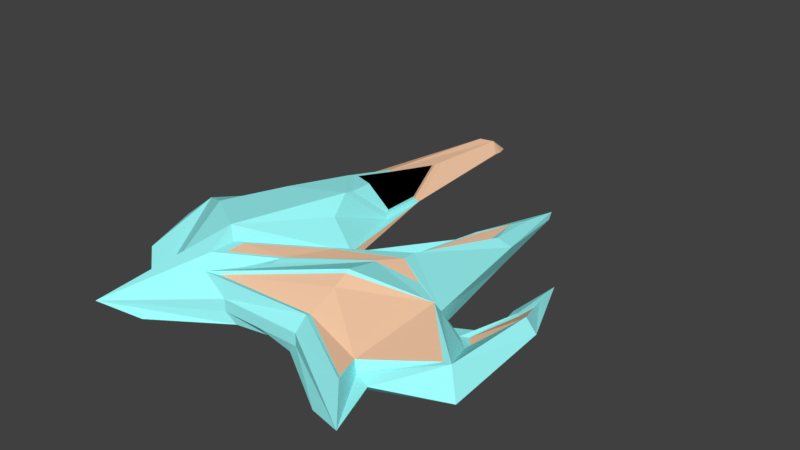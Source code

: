 # Source: Cadarache_DiamondMII.blend  (saved by Blender 2.79.7; exported with 4.5.12 LTS)
import bpy
from mathutils import Matrix  # noqa: F401  (used for matrix-valued properties, if any)

bpy.ops.wm.read_factory_settings(use_empty=True)
scene = bpy.context.scene
scene.name = 'Scene'

# ---- collections
col_collection_1 = bpy.data.collections.new('Collection 1'); scene.collection.children.link(col_collection_1)
col_gem = bpy.data.collections.new('gem')  # instanced only; not linked into the scene

# ---- materials (node trees are filled in below, after node groups)
mat_blue = bpy.data.materials.new('blue')
mat_blue.alpha_threshold = 0.0
mat_blue.use_transparent_shadow = False
mat_blue.diffuse_color = (0.3482, 1.0, 1.0, 1.0)
mat_blue.specular_color = (1.0, 0.002121, 0.2808)
mat_blue.roughness = 0.5
mat_blue.specular_intensity = 1.0
mat_orange = bpy.data.materials.new('orange')
mat_orange.alpha_threshold = 0.0
mat_orange.use_transparent_shadow = False
mat_orange.diffuse_color = (1.0, 0.6335, 0.4092, 1.0)
mat_orange.specular_color = (0.09349, 1.0, 0.1231)
mat_orange.roughness = 0.5
mat_orange.specular_intensity = 1.0
mat_material_001 = bpy.data.materials.new('Material.001')
mat_material_001.alpha_threshold = 0.0
mat_material_001.use_transparent_shadow = False
mat_material_001.diffuse_color = (0.0, 0.0, 0.0, 1.0)
mat_material_001.roughness = 0.5
mat_material_001.specular_intensity = 0.5308

# ---- material node trees

# ---- world
world_world = bpy.data.worlds.new('World'); scene.world = world_world
world_world.color = (0.05088, 0.05088, 0.05088)
world_world.use_sun_shadow = False
world_world.sun_shadow_jitter_overblur = 0.0

# ---- meshes
me_cube_001 = bpy.data.meshes.new('Cube.001')
me_cube_001.from_pydata([(-2.027, -0.4904, 0.1477), (-2.001, -1.354, 0.1477), (1.195, -1.741, 0.1801), (1.308, -2.08, 0.3483), (1.598, -0.7518, 0.1004), (0.4692, -1.739, 0.1477), (-1.569, 0.0119, 0.1477), (-0.8596, -1.516, 0.5445), (-0.2245, -0.1319, 0.1477), (-0.4535, -1.739, 0.1477), (0.007877, -1.739, 0.1477), (-2.027, -0.4904, 0.3842), (-1.545, 0.0119, 0.3842), (0.6517, 2.142, 0.05368), (-0.8567, -1.234, 0.5473), (-0.7402, 1.921, 0.3492), (-0.654, 0.1656, 0.6184), (-0.1574, -0.5391, 0.4263), (-0.3479, -1.103, 0.4803), (0.4991, -1.621, 0.4338), (0.2946, -0.5341, 0.4197), (-1.45, -0.04005, 0.0166), (-1.871, -0.5143, 0.0166), (-2.168, -0.8751, 0.0166), (-2.29, -0.6123, 0.1477), (1.275, -1.689, 0.0166), (1.108, -2.198, 0.0166), (0.7229, -1.311, 0.0166), (1.98, -1.375, 0.0166), (0.3434, -1.695, 0.0166), (0.6877, 2.037, 0.01048), (-0.8828, 0.0181, 0.01793), (-0.6741, -0.1953, 0.01793), (-1.12, -2.198, 0.0166), (-0.2064, -0.3751, 0.0166), (-0.008407, -1.634, 0.0166), (-0.3597, -1.695, 0.0166), (1.143, -0.4853, 0.0166), (-0.2916, -1.096, 0.0166), (0.9307, 0.941, 0.1967), (0.3755, 1.079, 0.07255), (0.906, 0.7716, 0.01353), (0.5264, 0.7511, 0.09824), (-1.205, 0.8794, 0.3601), (-0.6547, 0.5385, 0.5914), (-0.6368, 0.7294, 0.5507), (-0.5285, 1.23, 0.1568), (-0.9162, 0.6188, -0.001204), (-0.6944, 0.5192, 0.03265), (-0.5654, -0.1041, 0.4667), (-0.5446, -0.1785, 0.01793), (-0.4921, 0.6269, 0.184), (-1.39, -1.876, 0.0166), (-1.237, -0.1041, 0.6145), (-1.487, -0.8295, 0.6377), (-1.166, -0.01097, 0.01793), (-1.171, -0.3548, 0.0166), (-1.132, 0.5678, -0.0341), (-0.9701, 1.264, 0.4077), (-1.021, 0.5941, 0.5574), (0.439, -0.03486, 0.3689), (1.395, -0.5527, 0.04671), (-0.9462, -1.169, 0.677), (-0.2245, -0.2305, 0.2279), (0.4427, -1.001, 0.6081), (-0.7244, -1.715, 0.4704), (0.08409, 0.04977, 0.1064), (0.2551, 0.05499, 0.2211), (0.4546, 0.965, 0.2021), (0.7615, 0.9272, 0.2568), (0.6723, 1.625, 0.1553), (1.367, -1.797, 0.1477), (1.568, -2.399, 0.1477), (0.4692, -1.739, 0.2829), (-0.4535, -1.739, 0.2829), (0.3869, -0.5532, 0.474), (-0.3475, -1.223, 0.4744), (-1.546, -2.399, 0.1477), (-1.217, 1.172, 0.134), (1.693, -0.05838, 0.1768), (1.649, 0.3901, 0.08666), (1.908, -0.2495, 0.3151), (1.56, -0.2555, 0.01065), (1.212, -0.5972, 0.2644), (1.852, -1.276, 0.3156), (1.542, 0.8195, 0.007989), (2.061, -0.3059, 0.2177), (1.589, 0.03019, 0.1187), (0.1949, 0.2269, 0.1388), (0.3195, 0.2307, 0.2167), (0.4647, 0.8933, 0.2028), (0.6882, 0.8658, 0.2136), (0.6232, 1.374, 0.1916), (1.73, -0.09553, 0.1773), (1.871, -0.2326, 0.2744), (1.479, -0.5252, 0.04965), (1.626, -0.682, 0.08259), (1.691, 0.2924, 0.09975), (-0.604, -1.649, 0.4492), (0.4804, -1.234, 0.532), (0.5126, -1.574, 0.415), (1.151, -1.714, 0.2906), (1.259, -2.023, 0.335), (1.765, -1.279, 0.3045), (0.4482, -1.041, 0.5809), (1.168, -0.6444, 0.3603), (-0.3356, -1.055, 0.4764), (-0.1473, -0.5634, 0.4283), (0.4597, -0.2209, 0.3931), (0.2916, -0.4853, 0.4224), (0.8128, -0.4169, 0.3316), (-0.7698, -1.182, 0.536), (-0.7675, -1.401, 0.5335), (-0.6782, 1.241, 0.03513), (-0.9942, 1.194, -0.01312), (-0.9009, 1.218, 0.001127), (-1.148, 1.216, 0.03281), (-0.6606, 0.2906, 0.59), (-0.7334, 1.774, 0.3624), (-0.9277, 1.219, 0.4118), (-0.9706, 0.6528, 0.5384), (-0.5237, 0.6805, 0.2228), (-0.5544, 1.19, 0.1998), (-0.7216, 1.712, 0.3822), (-0.6492, 1.228, 0.4706), (-0.9002, 1.202, 0.4276), (-0.9397, 0.6811, 0.544), (-0.5288, 0.7065, 0.2539), (-0.5571, 1.175, 0.2327), (-0.6538, 2.891, 0.147), (-0.6782, 3.033, 0.1203), (-0.7704, 3.0, 0.253), (-0.8971, 2.897, 0.2852), (-0.7554, 3.211, 0.08476), (-0.7412, 2.985, 0.07657), (-0.8884, 3.029, 0.07867), (-0.9264, 3.022, 0.1344)], [], [(9, 36, 35, 10), (40, 42, 34, 8), (6, 21, 22, 0), (0, 22, 24), (77, 33, 36, 9), (10, 35, 29, 5), (1, 23, 52), (39, 41, 30, 13), (81, 80, 97, 94), (24, 23, 1), (5, 29, 26, 72), (71, 25, 28, 84), (16, 62, 63, 49), (17, 14, 111, 107), (11, 24, 1, 52), (65, 19, 100, 98), (2, 84, 103, 101), (51, 49, 63, 46), (40, 63, 66, 68), (59, 53, 16), (54, 52, 77, 62), (53, 54, 62, 16), (108, 17, 107), (7, 18, 106, 112), (10, 73, 74, 9), (0, 11, 12, 6), (72, 73, 5), (5, 73, 10), (24, 11, 0), (9, 74, 77), (46, 63, 8), (31, 50, 34, 32), (32, 34, 38, 33), (22, 52, 23, 24), (29, 27, 25, 26), (25, 27, 37, 28), (33, 38, 36), (48, 34, 50), (41, 42, 30), (57, 47, 31, 55), (56, 32, 33, 52), (55, 31, 32, 56), (36, 38, 37, 35), (38, 34, 37), (35, 37, 27, 29), (72, 26, 25, 71), (52, 33, 77), (37, 34, 42, 41), (8, 63, 40), (83, 39, 60), (13, 40, 68, 70), (83, 37, 41, 39), (13, 30, 42, 40), (8, 34, 48, 46), (6, 12, 43, 78), (51, 46, 122, 121), (58, 59, 120, 119), (78, 21, 6), (16, 51, 121, 117), (46, 15, 118, 122), (47, 48, 50, 31), (15, 58, 119, 118), (43, 12, 59, 58), (21, 116, 114, 57), (21, 55, 56, 22), (22, 56, 52), (21, 57, 55), (12, 11, 54, 53), (11, 52, 54), (12, 53, 59), (59, 16, 117, 120), (51, 16, 49), (108, 110, 83, 60), (14, 17, 63, 62), (20, 18, 76, 75), (17, 108, 60, 63), (110, 20, 75, 83), (18, 7, 77, 76), (7, 14, 62, 77), (70, 68, 90, 92), (69, 70, 92, 91), (39, 70, 69), (63, 60, 67, 66), (39, 13, 70), (60, 39, 69, 67), (2, 3, 72, 71), (84, 2, 71), (19, 65, 74, 73), (65, 64, 75, 76), (64, 83, 75), (65, 76, 77), (65, 77, 74), (3, 19, 73, 72), (3, 2, 101, 102), (83, 64, 104, 105), (113, 115, 135, 134), (61, 79, 87, 82), (84, 28, 86), (28, 37, 82), (86, 28, 82, 85), (82, 87, 85), (79, 61, 95, 93), (4, 61, 83, 84), (80, 81, 86, 85), (79, 80, 85, 87), (83, 61, 37), (81, 4, 84, 86), (91, 92, 90), (89, 91, 90, 88), (67, 69, 91, 89), (66, 67, 89, 88), (68, 66, 88, 90), (95, 96, 94, 93), (93, 94, 97), (4, 81, 94, 96), (80, 79, 93, 97), (61, 4, 96, 95), (100, 102, 101, 99), (101, 103, 105, 99), (98, 100, 99), (104, 99, 105), (98, 99, 104), (84, 83, 105, 103), (64, 65, 98, 104), (19, 3, 102, 100), (111, 112, 106, 107), (106, 109, 108, 107), (109, 110, 108), (14, 7, 112, 111), (20, 110, 109), (18, 20, 109, 106), (15, 46, 129, 131), (78, 132, 136), (113, 46, 48), (115, 113, 48, 47), (78, 116, 21), (43, 58, 132, 78), (114, 115, 47, 57), (46, 113, 134, 130), (46, 130, 129), (115, 114, 135), (116, 78, 136, 135), (58, 15, 131, 132), (114, 116, 135), (117, 121, 127, 44), (121, 122, 128, 127), (119, 120, 126, 125), (120, 117, 44, 126), (122, 118, 123, 128), (118, 119, 125, 123), (123, 125, 124), (125, 126, 45, 124), (124, 45, 127, 128), (123, 124, 128), (45, 44, 127), (44, 45, 126), (61, 82, 37), (131, 129, 130, 133), (132, 131, 133), (130, 134, 133), (134, 135, 133), (135, 136, 133), (136, 132, 133)])
me_cube_001.polygons.foreach_set('material_index', [0, 0, 0, 0, 0, 0, 0, 0, 0, 0, 0, 0, 0, 0, 0, 0, 0, 0, 0, 0, 0, 0, 0, 0, 0, 1, 0, 0, 1, 0, 1, 0, 0, 0, 0, 0, 0, 0, 0, 0, 0, 0, 0, 0, 0, 0, 0, 0, 0, 0, 0, 0, 0, 0, 1, 0, 0, 0, 0, 1, 0, 1, 0, 0, 0, 0, 0, 0, 0, 0, 0, 0, 0, 0, 0, 0, 0, 0, 0, 0, 0, 0, 0, 0, 0, 0, 0, 0, 0, 0, 0, 0, 0, 0, 0, 0, 0, 0, 0, 0, 0, 0, 0, 0, 0, 0, 0, 1, 1, 0, 0, 0, 1, 1, 0, 0, 0, 1, 1, 1, 1, 1, 0, 0, 0, 1, 1, 1, 0, 0, 0, 1, 1, 0, 0, 0, 1, 0, 0, 1, 0, 0, 1, 0, 0, 0, 0, 0, 1, 1, 2, 2, 2, 2, 2, 2, 0, 1, 1, 0, 0, 0, 1])
me_cube_001.materials.append(mat_blue)
me_cube_001.materials.append(mat_orange)
me_cube_001.materials.append(mat_material_001)
me_cube_001.use_remesh_preserve_volume = False
me_cube_001.use_remesh_preserve_attributes = False
me_cube_001.use_mirror_vertex_groups = False
me_cube_001.update()

# ---- objects
ob_fz_spawn_point_connector = bpy.data.objects.new('fz_spawn_point_connector', None)
ob_fz_thruster_0 = bpy.data.objects.new('fz_thruster:0', None)
ob_fz_repulsor_2 = bpy.data.objects.new('fz_repulsor:2', None)
ob_vehicle_body = bpy.data.objects.new('vehicle_body', me_cube_001)
ob_fz_repulsor_1 = bpy.data.objects.new('fz_repulsor:1', None)
ob_fz_repulsor_3 = bpy.data.objects.new('fz_repulsor:3', None)
ob_fz_repulsor_0 = bpy.data.objects.new('fz_repulsor:0', None)

# ---- transforms, parenting, visibility, modifiers, constraints
ob_fz_spawn_point_connector.location = (0.0, 0.0, -0.1422)
ob_fz_spawn_point_connector.lineart.crease_threshold = 0.0
ob_fz_thruster_0.location = (0.0, 0.0, 0.0)
ob_fz_thruster_0.rotation_euler = (-1.571, -2.22e-16, 2.22e-16)
ob_fz_thruster_0.lineart.crease_threshold = 0.0
ob_fz_repulsor_2.location = (0.0, -2.05, 0.0)
ob_fz_repulsor_2.rotation_euler = (-0.2898, -0.1975, -0.582)
ob_fz_repulsor_2.scale = (0.6114, 0.6114, 0.6114)
ob_fz_repulsor_2.show_instancer_for_render = False
ob_fz_repulsor_2.instance_type = 'COLLECTION'
ob_fz_repulsor_2.lineart.crease_threshold = 0.0
ob_vehicle_body.location = (0.0, 0.05, -0.1439)
ob_vehicle_body.lineart.crease_threshold = 0.0
ob_fz_repulsor_1.location = (2.0, -1.95, 0.0)
ob_fz_repulsor_1.rotation_euler = (-0.3491, -0.3491, 0.0)
ob_fz_repulsor_1.scale = (0.6114, 0.6114, 0.6114)
ob_fz_repulsor_1.show_instancer_for_render = False
ob_fz_repulsor_1.instance_type = 'COLLECTION'
ob_fz_repulsor_1.lineart.crease_threshold = 0.0
ob_fz_repulsor_3.location = (-2.0, -1.95, 0.0)
ob_fz_repulsor_3.rotation_euler = (-0.3491, 0.1745, 0.0)
ob_fz_repulsor_3.scale = (0.6114, 0.6114, 0.6114)
ob_fz_repulsor_3.show_instancer_for_render = False
ob_fz_repulsor_3.instance_type = 'COLLECTION'
ob_fz_repulsor_3.lineart.crease_threshold = 0.0
ob_fz_repulsor_0.location = (0.0, 2.05, 0.0)
ob_fz_repulsor_0.rotation_euler = (0.3491, -0.0, 0.0)
ob_fz_repulsor_0.show_instancer_for_render = False
ob_fz_repulsor_0.instance_type = 'COLLECTION'
ob_fz_repulsor_0.lineart.crease_threshold = 0.0
ob_fz_repulsor_2.instance_collection = col_gem
ob_fz_repulsor_1.instance_collection = col_gem
ob_fz_repulsor_3.instance_collection = col_gem
ob_fz_repulsor_0.instance_collection = col_gem

# ---- collection membership
col_collection_1.objects.link(ob_fz_spawn_point_connector)
col_collection_1.objects.link(ob_fz_thruster_0)
col_collection_1.objects.link(ob_fz_repulsor_2)
col_collection_1.objects.link(ob_vehicle_body)
col_collection_1.objects.link(ob_fz_repulsor_1)
col_collection_1.objects.link(ob_fz_repulsor_3)
col_collection_1.objects.link(ob_fz_repulsor_0)

# ---- scene / render settings (as saved in the file)
scene.frame_start = 1; scene.frame_end = 250; scene.frame_set(1)
scene.render.engine = 'BLENDER_EEVEE_NEXT'
scene.render.resolution_percentage = 50
scene.render.dither_intensity = 0.0
scene.cycles.use_denoising = False
scene.cycles.samples = 128
scene.cycles.sampling_pattern = 'TABULATED_SOBOL'
scene.cycles.use_adaptive_sampling = False
scene.cycles.use_light_tree = False
scene.view_settings.view_transform = 'Standard'
bpy.context.view_layer.update()

# ---- added for rendering (the .blend has no active camera and no usable light): camera, sun
cam_auto = bpy.data.cameras.new('AutoCamera')
cam_auto.lens = 50.0
cam_auto.sensor_width = 36.0
cam_auto.clip_end = 1000.0
ob_auto_camera = bpy.data.objects.new('AutoCamera', cam_auto)
scene.collection.objects.link(ob_auto_camera)
ob_auto_camera.location = (6.48768, -7.46681, 5.45928)
ob_auto_camera.rotation_euler = (1.09748, -7.21219e-08, 0.694738)
scene.camera = ob_auto_camera
light_auto_sun = bpy.data.lights.new('AutoSun', 'SUN')
light_auto_sun.energy = 3.0
light_auto_sun.angle = 0.0523599
ob_auto_sun = bpy.data.objects.new('AutoSun', light_auto_sun)
scene.collection.objects.link(ob_auto_sun)
ob_auto_sun.rotation_euler = (0.872665, 0.174533, 0.523599)
bpy.context.view_layer.update()
